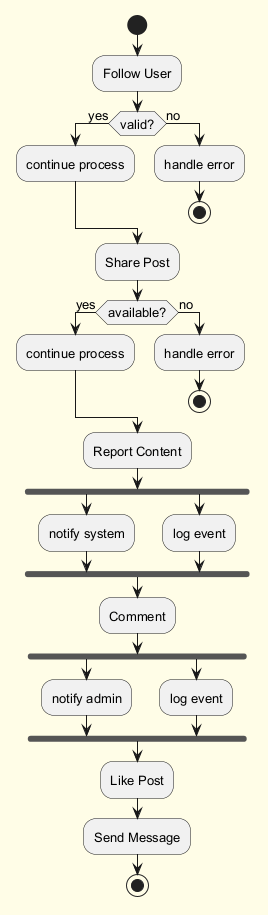

The diagram above was rendered by PlantUML. Its source (embedded in the PNG):
@startuml
skinparam backgroundColor #FFFDE7
skinparam classBackgroundColor #FFF9C4
skinparam classBorderColor #F57F17
skinparam defaultFontSize 13
start
:Follow User;
if (valid?) then (yes)
:continue process;
else (no)
:handle error;
stop
endif
:Share Post;
if (available?) then (yes)
:continue process;
else (no)
:handle error;
stop
endif
:Report Content;
fork
:notify system;
fork again
:log event;
end fork
:Comment;
fork
:notify admin;
fork again
:log event;
end fork
:Like Post;
:Send Message;
stop
@enduml